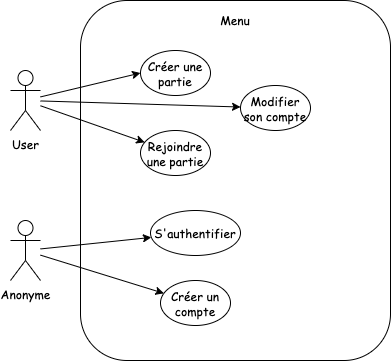

The diagram above was exported from draw.io. Its source (the exported page's mxGraphModel, read from the mxfile embedded in the PNG):
<mxGraphModel dx="1895" dy="644" grid="1" gridSize="10" guides="1" tooltips="1" connect="1" arrows="1" fold="1" page="1" pageScale="1" pageWidth="827" pageHeight="1169" background="#ffffff" math="0" shadow="1">
  <root>
    <mxCell id="0" />
    <mxCell id="1" parent="0" />
    <mxCell id="17" value="" style="rounded=1;whiteSpace=wrap;html=1;fontFamily=Comic Sans MS;" parent="1" vertex="1">
      <mxGeometry x="-160" y="200" width="310" height="360" as="geometry" />
    </mxCell>
    <mxCell id="18" value="Menu" style="text;html=1;strokeColor=none;fillColor=none;align=center;verticalAlign=middle;whiteSpace=wrap;rounded=0;fontFamily=Comic Sans MS;" parent="1" vertex="1">
      <mxGeometry x="-160" y="200" width="310" height="40" as="geometry" />
    </mxCell>
    <mxCell id="60" value="" style="edgeStyle=none;html=1;" parent="1" source="12" target="55" edge="1">
      <mxGeometry relative="1" as="geometry" />
    </mxCell>
    <mxCell id="61" style="edgeStyle=none;html=1;entryX=0;entryY=0.5;entryDx=0;entryDy=0;" parent="1" source="12" target="20" edge="1">
      <mxGeometry relative="1" as="geometry" />
    </mxCell>
    <mxCell id="78" style="edgeStyle=none;html=1;" parent="1" source="12" target="77" edge="1">
      <mxGeometry relative="1" as="geometry" />
    </mxCell>
    <mxCell id="12" value="&lt;font face=&quot;Comic Sans MS&quot;&gt;User&lt;/font&gt;" style="shape=umlActor;verticalLabelPosition=bottom;verticalAlign=top;html=1;" parent="1" vertex="1">
      <mxGeometry x="-230" y="270" width="30" height="60" as="geometry" />
    </mxCell>
    <mxCell id="20" value="Créer une partie" style="ellipse;whiteSpace=wrap;html=1;fontFamily=Comic Sans MS;" parent="1" vertex="1">
      <mxGeometry x="-100" y="250" width="70" height="45" as="geometry" />
    </mxCell>
    <mxCell id="55" value="Rejoindre une partie" style="ellipse;whiteSpace=wrap;html=1;fontFamily=Comic Sans MS;" parent="1" vertex="1">
      <mxGeometry x="-100" y="330" width="70" height="45" as="geometry" />
    </mxCell>
    <mxCell id="73" value="" style="edgeStyle=none;html=1;" parent="1" source="69" target="71" edge="1">
      <mxGeometry relative="1" as="geometry" />
    </mxCell>
    <mxCell id="74" style="edgeStyle=none;html=1;" parent="1" source="69" target="70" edge="1">
      <mxGeometry relative="1" as="geometry" />
    </mxCell>
    <mxCell id="69" value="&lt;font face=&quot;Comic Sans MS&quot;&gt;Anonyme&lt;/font&gt;" style="shape=umlActor;verticalLabelPosition=bottom;verticalAlign=top;html=1;" parent="1" vertex="1">
      <mxGeometry x="-230" y="420" width="30" height="60" as="geometry" />
    </mxCell>
    <mxCell id="70" value="S'authentifier" style="ellipse;whiteSpace=wrap;html=1;fontFamily=Comic Sans MS;" parent="1" vertex="1">
      <mxGeometry x="-90" y="410" width="90" height="45" as="geometry" />
    </mxCell>
    <mxCell id="71" value="Créer un compte" style="ellipse;whiteSpace=wrap;html=1;fontFamily=Comic Sans MS;" parent="1" vertex="1">
      <mxGeometry x="-80" y="480" width="70" height="45" as="geometry" />
    </mxCell>
    <mxCell id="77" value="Modifier son compte" style="ellipse;whiteSpace=wrap;html=1;fontFamily=Comic Sans MS;" parent="1" vertex="1">
      <mxGeometry y="285" width="70" height="45" as="geometry" />
    </mxCell>
  </root>
</mxGraphModel>